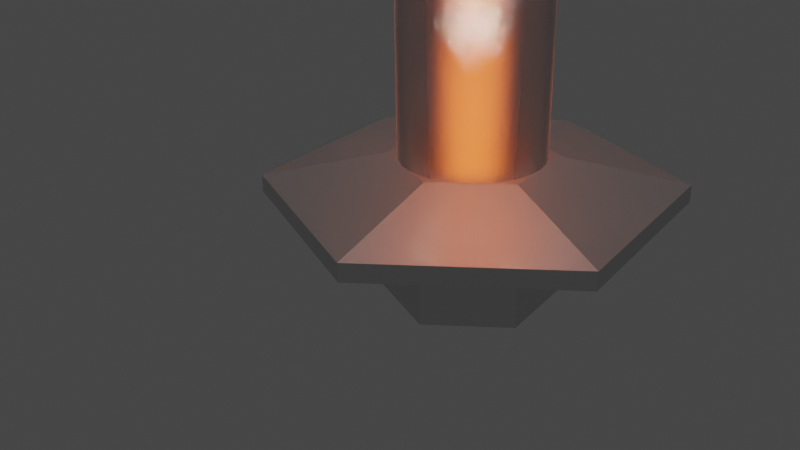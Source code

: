 # Source: console.blend  (saved by Blender 2.91.10; exported with 4.5.12 LTS)
import bpy
from mathutils import Matrix  # noqa: F401  (used for matrix-valued properties, if any)

bpy.ops.wm.read_factory_settings(use_empty=True)
scene = bpy.context.scene
scene.name = 'Scene'

# ---- collections
col_collection = bpy.data.collections.new('Collection'); scene.collection.children.link(col_collection)

# ---- materials (node trees are filled in below, after node groups)
mat_material_005 = bpy.data.materials.new('Material.005')
mat_material_005.use_transparent_shadow = False
mat_material_002 = bpy.data.materials.new('Material.002')
mat_material_002.use_transparent_shadow = False
mat_material_001 = bpy.data.materials.new('Material.001')
mat_material_001.surface_render_method = 'BLENDED'
mat_material_001.blend_method = 'BLEND'
mat_material_001.use_backface_culling = True
mat_material_001.refraction_depth = 31.2
mat_material_003 = bpy.data.materials.new('Material.003')
mat_material_003.use_transparent_shadow = False
mat_material_004 = bpy.data.materials.new('Material.004')
mat_material_004.use_transparent_shadow = False

# ---- material node trees
mat_material_005.use_nodes = True; mat_material_005.node_tree.nodes.clear()
_N = mat_material_005.node_tree.nodes; _L = mat_material_005.node_tree.links
n0 = _N.new('ShaderNodeBsdfPrincipled'); n0.name = 'Principled BSDF'; n0.location = (10, 300)
n0.distribution = 'GGX'
n0.subsurface_method = 'BURLEY'
n0.inputs[1].default_value = 1.0
n0.inputs[3].default_value = 1.45
n0.inputs[27].default_value = (0.0, 0.0, 0.0, 1.0)
n0.inputs[28].default_value = 1.0
n1 = _N.new('ShaderNodeOutputMaterial'); n1.name = 'Material Output'; n1.location = (300, 300)
_L.new(n0.outputs[0], n1.inputs[0])
n1.is_active_output = True
mat_material_002.use_nodes = True; mat_material_002.node_tree.nodes.clear()
_N = mat_material_002.node_tree.nodes; _L = mat_material_002.node_tree.links
n0 = _N.new('ShaderNodeOutputMaterial'); n0.name = 'Material Output'; n0.location = (300, 300)
n1 = _N.new('ShaderNodeEmission'); n1.name = 'Emission'; n1.location = (10, 300)
n1.inputs[0].default_value = (1.0, 0.1495, 0.03016, 1.0)
n1.inputs[1].default_value = 10.0
_L.new(n1.outputs[0], n0.inputs[0])
n0.is_active_output = True
mat_material_001.use_nodes = True; mat_material_001.node_tree.nodes.clear()
_N = mat_material_001.node_tree.nodes; _L = mat_material_001.node_tree.links
n0 = _N.new('ShaderNodeOutputMaterial'); n0.name = 'Material Output'; n0.location = (300, 300)
n0.target = 'CYCLES'
n1 = _N.new('ShaderNodeBsdfGlass'); n1.name = 'Glass BSDF'; n1.location = (10, 300)
n1.distribution = 'BECKMANN'
n1.inputs[1].default_value = 1.0
n1.inputs[2].default_value = 1.55
n2 = _N.new('ShaderNodeBsdfGlass'); n2.name = 'Glass BSDF.001'; n2.location = (100, 280)
n2.distribution = 'GGX'
n2.inputs[2].default_value = 23.45
n3 = _N.new('ShaderNodeOutputMaterial'); n3.name = 'Material Output.001'; n3.location = (0, 0)
n3.target = 'EEVEE'
n4 = _N.new('ShaderNodeMixShader'); n4.name = 'Mix Shader'; n4.location = (0, 0)
n4.label = 'Disable Shadow'
n4.hide = True
n5 = _N.new('ShaderNodeLightPath'); n5.name = 'Light Path'; n5.location = (0, 0)
n5.hide = True
n6 = _N.new('ShaderNodeBsdfTransparent'); n6.name = 'Transparent BSDF'; n6.location = (0, 0)
n6.hide = True
_L.new(n1.outputs[0], n0.inputs[0])
_L.new(n2.outputs[0], n0.inputs[1])
_L.new(n2.outputs[0], n3.inputs[1])
_L.new(n1.outputs[0], n4.inputs[1])
_L.new(n4.outputs[0], n3.inputs[0])
_L.new(n5.outputs[1], n4.inputs[0])
_L.new(n6.outputs[0], n4.inputs[2])
n0.is_active_output = True
mat_material_003.use_nodes = True; mat_material_003.node_tree.nodes.clear()
_N = mat_material_003.node_tree.nodes; _L = mat_material_003.node_tree.links
n0 = _N.new('ShaderNodeOutputMaterial'); n0.name = 'Material Output'; n0.location = (300, 300)
n1 = _N.new('ShaderNodeEmission'); n1.name = 'Emission'; n1.location = (10, 300)
n1.inputs[1].default_value = 1000.0
_L.new(n1.outputs[0], n0.inputs[0])
n0.is_active_output = True
mat_material_004.use_nodes = True; mat_material_004.node_tree.nodes.clear()
_N = mat_material_004.node_tree.nodes; _L = mat_material_004.node_tree.links
n0 = _N.new('ShaderNodeOutputMaterial'); n0.name = 'Material Output'; n0.location = (300, 300)
n1 = _N.new('ShaderNodeEmission'); n1.name = 'Emission'; n1.location = (10, 300)
n1.inputs[0].default_value = (1.0, 0.1495, 0.03016, 1.0)
n1.inputs[1].default_value = 10.0
_L.new(n1.outputs[0], n0.inputs[0])
n0.is_active_output = True

# ---- world
world_world = bpy.data.worlds.new('World'); scene.world = world_world
world_world.use_nodes = True; world_world.node_tree.nodes.clear()
_N = world_world.node_tree.nodes; _L = world_world.node_tree.links
n0 = _N.new('ShaderNodeOutputWorld'); n0.name = 'World Output'; n0.location = (300, 300)
n1 = _N.new('ShaderNodeBackground'); n1.name = 'Background'; n1.location = (10, 300)
n1.inputs[0].default_value = (0.05088, 0.05088, 0.05088, 1.0)
_L.new(n1.outputs[0], n0.inputs[0])
n0.is_active_output = True
world_world.color = (0.05088, 0.05088, 0.05088)
world_world.use_sun_shadow = False
world_world.sun_shadow_jitter_overblur = 0.0

# ---- cameras
cam_camera = bpy.data.cameras.new('Camera')
cam_camera.clip_end = 100.0
cam_camera.lens = 42.0
cam_camera.ortho_scale = 7.314

# ---- lights
light_sun = bpy.data.lights.new('Sun', 'SUN')
light_sun.transmission_factor = 0.0
light_sun.energy = 0.25
light_sun.shadow_soft_size = 7.213

# ---- meshes
me_circle = bpy.data.meshes.new('Circle')
me_circle.from_pydata([(0.0, 1.0, 0.0), (-0.866, 0.5, 0.0), (-0.866, -0.5, 0.0), (8.742e-08, -1.0, 0.0), (0.866, -0.5, 0.0), (0.866, 0.5, 0.0), (0.0, 1.0, 1.1), (-0.866, 0.5, 1.1), (-0.866, -0.5, 1.1), (8.742e-08, -1.0, 1.1), (0.866, -0.5, 1.1), (0.866, 0.5, 1.1), (-4.133e-08, 2.309, 1.1), (-1.992, 1.159, 1.1), (-1.992, -1.141, 1.1), (1.597e-07, -2.291, 1.1), (1.992, -1.141, 1.1), (1.992, 1.159, 1.1), (-4.133e-08, 2.309, 1.3), (-1.992, 1.159, 1.3), (-1.992, -1.141, 1.3), (1.597e-07, -2.291, 1.3), (1.992, -1.141, 1.3), (1.992, 1.159, 1.3), (-9.282e-08, 0.9289, 1.593), (-0.7967, 0.4689, 1.593), (-0.7967, -0.4511, 1.593), (-1.24e-08, -0.9111, 1.593), (0.7967, -0.4511, 1.593), (0.7967, 0.4689, 1.593), (-8.603e-08, 0.7152, 1.593), (-0.6117, 0.362, 1.593), (-0.6117, -0.3443, 1.593), (-2.428e-08, -0.6974, 1.593), (0.6117, -0.3443, 1.593), (0.6117, 0.362, 1.593)], [], [(4, 3, 9, 10), (2, 1, 7, 8), (5, 4, 10, 11), (3, 2, 8, 9), (1, 0, 6, 7), (0, 5, 11, 6), (11, 10, 16, 17), (9, 8, 14, 15), (7, 6, 12, 13), (6, 11, 17, 12), (10, 9, 15, 16), (8, 7, 13, 14), (17, 16, 22, 23), (15, 14, 20, 21), (13, 12, 18, 19), (12, 17, 23, 18), (16, 15, 21, 22), (14, 13, 19, 20), (18, 23, 29, 24), (22, 21, 27, 28), (20, 19, 25, 26), (23, 22, 28, 29), (21, 20, 26, 27), (19, 18, 24, 25), (29, 28, 34, 35), (27, 26, 32, 33), (25, 24, 30, 31), (24, 29, 35, 30), (28, 27, 33, 34), (26, 25, 31, 32)])
_uv = me_circle.uv_layers.new(name='UVMap')
_uv.uv.foreach_set('vector', [0.0, 0.0, 0.0, 0.0, 0.0, 0.0, 0.0, 0.0, 0.0, 0.0, 0.0, 0.0, 0.0, 0.0, 0.0, 0.0, 0.0, 0.0, 0.0, 0.0, 0.0, 0.0, 0.0, 0.0, 0.0, 0.0, 0.0, 0.0, 0.0, 0.0, 0.0, 0.0, 0.0, 0.0, 0.0, 0.0, 0.0, 0.0, 0.0, 0.0, 0.0, 0.0, 0.0, 0.0, 0.0, 0.0, 0.0, 0.0, 0.0, 0.0, 0.0, 0.0, 0.0, 0.0, 0.0, 0.0, 0.0, 0.0, 0.0, 0.0, 0.0, 0.0, 0.0, 0.0, 0.0, 0.0, 0.0, 0.0, 0.0, 0.0, 0.0, 0.0, 0.0, 0.0, 0.0, 0.0, 0.0, 0.0, 0.0, 0.0, 0.0, 0.0, 0.0, 0.0, 0.0, 0.0, 0.0, 0.0, 0.0, 0.0, 0.0, 0.0, 0.0, 0.0, 0.0, 0.0, 0.0, 0.0, 0.0, 0.0, 0.0, 0.0, 0.0, 0.0, 0.0, 0.0, 0.0, 0.0, 0.0, 0.0, 0.0, 0.0, 0.0, 0.0, 0.0, 0.0, 0.0, 0.0, 0.0, 0.0, 0.0, 0.0, 0.0, 0.0, 0.0, 0.0, 0.0, 0.0, 0.0, 0.0, 0.0, 0.0, 0.0, 0.0, 0.0, 0.0, 0.0, 0.0, 0.0, 0.0, 0.0, 0.0, 0.0, 0.0, 0.0, 0.0, 0.0, 0.0, 0.0, 0.0, 0.0, 0.0, 0.0, 0.0, 0.0, 0.0, 0.0, 0.0, 0.0, 0.0, 0.0, 0.0, 0.0, 0.0, 0.0, 0.0, 0.0, 0.0, 0.0, 0.0, 0.0, 0.0, 0.0, 0.0, 0.0, 0.0, 0.0, 0.0, 0.0, 0.0, 0.0, 0.0, 0.0, 0.0, 0.0, 0.0, 0.0, 0.0, 0.0, 0.0, 0.0, 0.0, 0.0, 0.0, 0.0, 0.0, 0.0, 0.0, 0.0, 0.0, 0.0, 0.0, 0.0, 0.0, 0.0, 0.0, 0.0, 0.0, 0.0, 0.0, 0.0, 0.0, 0.0, 0.0, 0.0, 0.0, 0.0, 0.0, 0.0, 0.0, 0.0, 0.0, 0.0, 0.0, 0.0, 0.0, 0.0, 0.0, 0.0, 0.0, 0.0, 0.0, 0.0, 0.0, 0.0, 0.0, 0.0, 0.0, 0.0, 0.0])
me_circle.materials.append(mat_material_005)
me_circle.use_remesh_fix_poles = True
me_circle.use_remesh_preserve_attributes = False
me_circle.use_mirror_vertex_groups = False
me_circle.update()
me_cylinder_001 = bpy.data.meshes.new('Cylinder.001')
me_cylinder_001.from_pydata([(0.0, 0.5, 2.64), (-1.151e-07, 0.1985, 14.35), (0.09755, 0.4904, 2.64), (0.03873, 0.1947, 14.35), (0.1913, 0.4619, 2.64), (0.07598, 0.1834, 14.35), (0.2778, 0.4157, 2.64), (0.1103, 0.1651, 14.35), (0.3536, 0.3536, 2.64), (0.1404, 0.1404, 14.35), (0.4157, 0.2778, 2.64), (0.1651, 0.1103, 14.35), (0.4619, 0.1913, 2.64), (0.1834, 0.07598, 14.35), (0.4904, 0.09755, 2.64), (0.1947, 0.03873, 14.35), (0.5, 3.775e-08, 2.64), (0.1985, -8.517e-09, 14.35), (0.4904, -0.09755, 2.64), (0.1947, -0.03873, 14.35), (0.4619, -0.1913, 2.64), (0.1834, -0.07598, 14.35), (0.4157, -0.2778, 2.64), (0.1651, -0.1103, 14.35), (0.3536, -0.3536, 2.64), (0.1404, -0.1404, 14.35), (0.2778, -0.4157, 2.64), (0.1103, -0.1651, 14.35), (0.1913, -0.4619, 2.64), (0.07598, -0.1834, 14.35), (0.09755, -0.4904, 2.64), (0.03873, -0.1947, 14.35), (-1.629e-07, -0.5, 2.64), (-7.039e-08, -0.1985, 14.35), (-0.09755, -0.4904, 2.64), (-0.03873, -0.1947, 14.35), (-0.1913, -0.4619, 2.64), (-0.07598, -0.1834, 14.35), (-0.2778, -0.4157, 2.64), (-0.1103, -0.1651, 14.35), (-0.3536, -0.3536, 2.64), (-0.1404, -0.1404, 14.35), (-0.4157, -0.2778, 2.64), (-0.1651, -0.1103, 14.35), (-0.4619, -0.1913, 2.64), (-0.1834, -0.07598, 14.35), (-0.4904, -0.09754, 2.64), (-0.1947, -0.03873, 14.35), (-0.5, 4.828e-07, 2.64), (-0.1985, 2.075e-07, 14.35), (-0.4904, 0.09755, 2.64), (-0.1947, 0.03874, 14.35), (-0.4619, 0.1913, 2.64), (-0.1834, 0.07598, 14.35), (-0.4157, 0.2778, 2.64), (-0.1651, 0.1103, 14.35), (-0.3536, 0.3536, 2.64), (-0.1404, 0.1404, 14.35), (-0.2778, 0.4157, 2.64), (-0.1103, 0.1651, 14.35), (-0.1913, 0.4619, 2.64), (-0.07598, 0.1834, 14.35), (-0.09754, 0.4904, 2.64), (-0.03873, 0.1947, 14.35), (0.09755, 0.4904, 13.3), (0.0, 0.5, 13.3), (0.1913, 0.4619, 13.3), (0.2778, 0.4157, 13.3), (0.3536, 0.3536, 13.3), (0.4157, 0.2778, 13.3), (0.4619, 0.1913, 13.3), (0.4904, 0.09755, 13.3), (0.5, 3.775e-08, 13.3), (0.4904, -0.09755, 13.3), (0.4619, -0.1913, 13.3), (0.4157, -0.2778, 13.3), (0.3536, -0.3536, 13.3), (0.2778, -0.4157, 13.3), (0.1913, -0.4619, 13.3), (0.09755, -0.4904, 13.3), (-1.629e-07, -0.5, 13.3), (-0.09755, -0.4904, 13.3), (-0.1913, -0.4619, 13.3), (-0.2778, -0.4157, 13.3), (-0.3536, -0.3536, 13.3), (-0.4157, -0.2778, 13.3), (-0.4619, -0.1913, 13.3), (-0.4904, -0.09754, 13.3), (-0.5, 4.828e-07, 13.3), (-0.4904, 0.09755, 13.3), (-0.4619, 0.1913, 13.3), (-0.4157, 0.2778, 13.3), (-0.3536, 0.3536, 13.3), (-0.2778, 0.4157, 13.3), (-0.1913, 0.4619, 13.3), (-0.09754, 0.4904, 13.3)], [], [(0, 65, 64, 2), (2, 64, 66, 4), (4, 66, 67, 6), (6, 67, 68, 8), (8, 68, 69, 10), (10, 69, 70, 12), (12, 70, 71, 14), (14, 71, 72, 16), (16, 72, 73, 18), (18, 73, 74, 20), (20, 74, 75, 22), (22, 75, 76, 24), (24, 76, 77, 26), (26, 77, 78, 28), (28, 78, 79, 30), (30, 79, 80, 32), (32, 80, 81, 34), (34, 81, 82, 36), (36, 82, 83, 38), (38, 83, 84, 40), (40, 84, 85, 42), (42, 85, 86, 44), (44, 86, 87, 46), (46, 87, 88, 48), (48, 88, 89, 50), (50, 89, 90, 52), (52, 90, 91, 54), (54, 91, 92, 56), (56, 92, 93, 58), (58, 93, 94, 60), (3, 1, 63, 61, 59, 57, 55, 53, 51, 49, 47, 45, 43, 41, 39, 37, 35, 33, 31, 29, 27, 25, 23, 21, 19, 17, 15, 13, 11, 9, 7, 5), (60, 94, 95, 62), (62, 95, 65, 0), (0, 2, 4, 6, 8, 10, 12, 14, 16, 18, 20, 22, 24, 26, 28, 30, 32, 34, 36, 38, 40, 42, 44, 46, 48, 50, 52, 54, 56, 58, 60, 62), (1, 3, 64, 65), (3, 5, 66, 64), (5, 7, 67, 66), (7, 9, 68, 67), (9, 11, 69, 68), (11, 13, 70, 69), (13, 15, 71, 70), (15, 17, 72, 71), (17, 19, 73, 72), (19, 21, 74, 73), (21, 23, 75, 74), (23, 25, 76, 75), (25, 27, 77, 76), (27, 29, 78, 77), (29, 31, 79, 78), (31, 33, 80, 79), (33, 35, 81, 80), (35, 37, 82, 81), (37, 39, 83, 82), (39, 41, 84, 83), (41, 43, 85, 84), (43, 45, 86, 85), (45, 47, 87, 86), (47, 49, 88, 87), (49, 51, 89, 88), (51, 53, 90, 89), (53, 55, 91, 90), (55, 57, 92, 91), (57, 59, 93, 92), (59, 61, 94, 93), (61, 63, 95, 94), (63, 1, 65, 95)])
_uv = me_cylinder_001.uv_layers.new(name='UVMap')
_uv.uv.foreach_set('vector', [1.0, 0.5, 1.0, 1.0, 0.9688, 1.0, 0.9688, 0.5, 0.9688, 0.5, 0.9688, 1.0, 0.9375, 1.0, 0.9375, 0.5, 0.9375, 0.5, 0.9375, 1.0, 0.9062, 1.0, 0.9062, 0.5, 0.9062, 0.5, 0.9062, 1.0, 0.875, 1.0, 0.875, 0.5, 0.875, 0.5, 0.875, 1.0, 0.8438, 1.0, 0.8438, 0.5, 0.8438, 0.5, 0.8438, 1.0, 0.8125, 1.0, 0.8125, 0.5, 0.8125, 0.5, 0.8125, 1.0, 0.7812, 1.0, 0.7812, 0.5, 0.7812, 0.5, 0.7812, 1.0, 0.75, 1.0, 0.75, 0.5, 0.75, 0.5, 0.75, 1.0, 0.7188, 1.0, 0.7188, 0.5, 0.7188, 0.5, 0.7188, 1.0, 0.6875, 1.0, 0.6875, 0.5, 0.6875, 0.5, 0.6875, 1.0, 0.6562, 1.0, 0.6562, 0.5, 0.6562, 0.5, 0.6562, 1.0, 0.625, 1.0, 0.625, 0.5, 0.625, 0.5, 0.625, 1.0, 0.5938, 1.0, 0.5938, 0.5, 0.5938, 0.5, 0.5938, 1.0, 0.5625, 1.0, 0.5625, 0.5, 0.5625, 0.5, 0.5625, 1.0, 0.5312, 1.0, 0.5312, 0.5, 0.5312, 0.5, 0.5312, 1.0, 0.5, 1.0, 0.5, 0.5, 0.5, 0.5, 0.5, 1.0, 0.4688, 1.0, 0.4688, 0.5, 0.4688, 0.5, 0.4688, 1.0, 0.4375, 1.0, 0.4375, 0.5, 0.4375, 0.5, 0.4375, 1.0, 0.4062, 1.0, 0.4062, 0.5, 0.4062, 0.5, 0.4062, 1.0, 0.375, 1.0, 0.375, 0.5, 0.375, 0.5, 0.375, 1.0, 0.3438, 1.0, 0.3438, 0.5, 0.3438, 0.5, 0.3438, 1.0, 0.3125, 1.0, 0.3125, 0.5, 0.3125, 0.5, 0.3125, 1.0, 0.2812, 1.0, 0.2812, 0.5, 0.2812, 0.5, 0.2812, 1.0, 0.25, 1.0, 0.25, 0.5, 0.25, 0.5, 0.25, 1.0, 0.2188, 1.0, 0.2188, 0.5, 0.2188, 0.5, 0.2188, 1.0, 0.1875, 1.0, 0.1875, 0.5, 0.1875, 0.5, 0.1875, 1.0, 0.1562, 1.0, 0.1562, 0.5, 0.1562, 0.5, 0.1562, 1.0, 0.125, 1.0, 0.125, 0.5, 0.125, 0.5, 0.125, 1.0, 0.09375, 1.0, 0.09375, 0.5, 0.09375, 0.5, 0.09375, 1.0, 0.0625, 1.0, 0.0625, 0.5, 0.2686, 0.3435, 0.25, 0.3453, 0.2314, 0.3435, 0.2135, 0.338, 0.1971, 0.3292, 0.1826, 0.3174, 0.1708, 0.3029, 0.162, 0.2865, 0.1565, 0.2686, 0.1547, 0.25, 0.1565, 0.2314, 0.162, 0.2135, 0.1708, 0.1971, 0.1826, 0.1826, 0.1971, 0.1708, 0.2135, 0.162, 0.2314, 0.1565, 0.25, 0.1547, 0.2686, 0.1565, 0.2865, 0.162, 0.3029, 0.1708, 0.3174, 0.1826, 0.3292, 0.1971, 0.338, 0.2135, 0.3435, 0.2314, 0.3453, 0.25, 0.3435, 0.2686, 0.338, 0.2865, 0.3292, 0.3029, 0.3174, 0.3174, 0.3029, 0.3292, 0.2865, 0.338, 0.0625, 0.5, 0.0625, 1.0, 0.03125, 1.0, 0.03125, 0.5, 0.03125, 0.5, 0.03125, 1.0, 0.0, 1.0, 0.0, 0.5, 0.75, 0.49, 0.7968, 0.4854, 0.8418, 0.4717, 0.8833, 0.4496, 0.9197, 0.4197, 0.9496, 0.3833, 0.9717, 0.3418, 0.9854, 0.2968, 0.99, 0.25, 0.9854, 0.2032, 0.9717, 0.1582, 0.9496, 0.1167, 0.9197, 0.08029, 0.8833, 0.05045, 0.8418, 0.02827, 0.7968, 0.01461, 0.75, 0.01, 0.7032, 0.01461, 0.6582, 0.02827, 0.6167, 0.05045, 0.5803, 0.08029, 0.5504, 0.1167, 0.5283, 0.1582, 0.5146, 0.2032, 0.51, 0.25, 0.5146, 0.2968, 0.5283, 0.3418, 0.5504, 0.3833, 0.5803, 0.4197, 0.6167, 0.4496, 0.6582, 0.4717, 0.7032, 0.4854, 0.25, 0.3453, 0.2686, 0.3435, 0.2968, 0.4854, 0.25, 0.49, 0.2686, 0.3435, 0.2865, 0.338, 0.3418, 0.4717, 0.2968, 0.4854, 0.2865, 0.338, 0.3029, 0.3292, 0.3833, 0.4496, 0.3418, 0.4717, 0.3029, 0.3292, 0.3174, 0.3174, 0.4197, 0.4197, 0.3833, 0.4496, 0.3174, 0.3174, 0.3292, 0.3029, 0.4496, 0.3833, 0.4197, 0.4197, 0.3292, 0.3029, 0.338, 0.2865, 0.4717, 0.3418, 0.4496, 0.3833, 0.338, 0.2865, 0.3435, 0.2686, 0.4854, 0.2968, 0.4717, 0.3418, 0.3435, 0.2686, 0.3453, 0.25, 0.49, 0.25, 0.4854, 0.2968, 0.3453, 0.25, 0.3435, 0.2314, 0.4854, 0.2032, 0.49, 0.25, 0.3435, 0.2314, 0.338, 0.2135, 0.4717, 0.1582, 0.4854, 0.2032, 0.338, 0.2135, 0.3292, 0.1971, 0.4496, 0.1167, 0.4717, 0.1582, 0.3292, 0.1971, 0.3174, 0.1826, 0.4197, 0.08029, 0.4496, 0.1167, 0.3174, 0.1826, 0.3029, 0.1708, 0.3833, 0.05045, 0.4197, 0.08029, 0.3029, 0.1708, 0.2865, 0.162, 0.3418, 0.02827, 0.3833, 0.05045, 0.2865, 0.162, 0.2686, 0.1565, 0.2968, 0.01461, 0.3418, 0.02827, 0.2686, 0.1565, 0.25, 0.1547, 0.25, 0.01, 0.2968, 0.01461, 0.25, 0.1547, 0.2314, 0.1565, 0.2032, 0.01461, 0.25, 0.01, 0.2314, 0.1565, 0.2135, 0.162, 0.1582, 0.02827, 0.2032, 0.01461, 0.2135, 0.162, 0.1971, 0.1708, 0.1167, 0.05045, 0.1582, 0.02827, 0.1971, 0.1708, 0.1826, 0.1826, 0.08029, 0.08029, 0.1167, 0.05045, 0.1826, 0.1826, 0.1708, 0.1971, 0.05045, 0.1167, 0.08029, 0.08029, 0.1708, 0.1971, 0.162, 0.2135, 0.02827, 0.1582, 0.05045, 0.1167, 0.162, 0.2135, 0.1565, 0.2314, 0.01461, 0.2032, 0.02827, 0.1582, 0.1565, 0.2314, 0.1547, 0.25, 0.01, 0.25, 0.01461, 0.2032, 0.1547, 0.25, 0.1565, 0.2686, 0.01461, 0.2968, 0.01, 0.25, 0.1565, 0.2686, 0.162, 0.2865, 0.02827, 0.3418, 0.01461, 0.2968, 0.162, 0.2865, 0.1708, 0.3029, 0.05045, 0.3833, 0.02827, 0.3418, 0.1708, 0.3029, 0.1826, 0.3174, 0.08029, 0.4197, 0.05045, 0.3833, 0.1826, 0.3174, 0.1971, 0.3292, 0.1167, 0.4496, 0.08029, 0.4197, 0.1971, 0.3292, 0.2135, 0.338, 0.1582, 0.4717, 0.1167, 0.4496, 0.2135, 0.338, 0.2314, 0.3435, 0.2032, 0.4854, 0.1582, 0.4717, 0.2314, 0.3435, 0.25, 0.3453, 0.25, 0.49, 0.2032, 0.4854])
me_cylinder_001.materials.append(mat_material_002)
me_cylinder_001.use_remesh_fix_poles = True
me_cylinder_001.use_remesh_preserve_attributes = False
me_cylinder_001.use_mirror_vertex_groups = False
me_cylinder_001.update()
me_circle_001 = bpy.data.meshes.new('Circle.001')
me_circle_001.from_pydata([(0.0, 4.0, 0.0), (-0.7804, 3.923, 0.0), (-1.531, 3.696, 0.0), (-2.222, 3.326, 0.0), (-2.828, 2.828, 0.0), (-3.326, 2.222, 0.0), (-3.696, 1.531, 0.0), (-3.923, 0.7804, 0.0), (-4.0, 3.02e-07, 0.0), (-3.923, -0.7804, 0.0), (-3.696, -1.531, 0.0), (-3.326, -2.222, 0.0), (-2.828, -2.828, 0.0), (-2.222, -3.326, 0.0), (-1.531, -3.696, 0.0), (-0.7804, -3.923, 0.0), (1.303e-06, -4.0, 0.0), (0.7804, -3.923, 0.0), (1.531, -3.696, 0.0), (2.222, -3.326, 0.0), (2.828, -2.828, 0.0), (3.326, -2.222, 0.0), (3.696, -1.531, 0.0), (3.923, -0.7804, 0.0), (4.0, 3.862e-06, 0.0), (3.923, 0.7804, 0.0), (3.696, 1.531, 0.0), (3.326, 2.222, 0.0), (2.828, 2.828, 0.0), (2.222, 3.326, 0.0), (1.531, 3.696, 0.0), (0.7804, 3.923, 0.0), (0.0, 4.0, 26.0), (-0.7804, 3.923, 26.0), (-1.531, 3.696, 26.0), (-2.222, 3.326, 26.0), (-2.828, 2.828, 26.0), (-3.326, 2.222, 26.0), (-3.696, 1.531, 26.0), (-3.923, 0.7804, 26.0), (-4.0, 3.02e-07, 26.0), (-3.923, -0.7804, 26.0), (-3.696, -1.531, 26.0), (-3.326, -2.222, 26.0), (-2.828, -2.828, 26.0), (-2.222, -3.326, 26.0), (-1.531, -3.696, 26.0), (-0.7804, -3.923, 26.0), (1.303e-06, -4.0, 26.0), (0.7804, -3.923, 26.0), (1.531, -3.696, 26.0), (2.222, -3.326, 26.0), (2.828, -2.828, 26.0), (3.326, -2.222, 26.0), (3.696, -1.531, 26.0), (3.923, -0.7804, 26.0), (4.0, 3.862e-06, 26.0), (3.923, 0.7804, 26.0), (3.696, 1.531, 26.0), (3.326, 2.222, 26.0), (2.828, 2.828, 26.0), (2.222, 3.326, 26.0), (1.531, 3.696, 26.0), (0.7804, 3.923, 26.0)], [], [(2, 1, 33, 34), (29, 28, 60, 61), (16, 15, 47, 48), (3, 2, 34, 35), (30, 29, 61, 62), (17, 16, 48, 49), (4, 3, 35, 36), (31, 30, 62, 63), (18, 17, 49, 50), (5, 4, 36, 37), (0, 31, 63, 32), (19, 18, 50, 51), (6, 5, 37, 38), (20, 19, 51, 52), (7, 6, 38, 39), (21, 20, 52, 53), (8, 7, 39, 40), (22, 21, 53, 54), (9, 8, 40, 41), (23, 22, 54, 55), (10, 9, 41, 42), (24, 23, 55, 56), (11, 10, 42, 43), (25, 24, 56, 57), (12, 11, 43, 44), (26, 25, 57, 58), (13, 12, 44, 45), (27, 26, 58, 59), (14, 13, 45, 46), (1, 0, 32, 33), (28, 27, 59, 60), (15, 14, 46, 47)])
me_circle_001.polygons.foreach_set('use_smooth', [True] * 32)
_uv = me_circle_001.uv_layers.new(name='UVMap')
_uv.uv.foreach_set('vector', [0.0, 0.0, 0.0, 0.0, 0.0, 0.0, 0.0, 0.0, 0.0, 0.0, 0.0, 0.0, 0.0, 0.0, 0.0, 0.0, 0.0, 0.0, 0.0, 0.0, 0.0, 0.0, 0.0, 0.0, 0.0, 0.0, 0.0, 0.0, 0.0, 0.0, 0.0, 0.0, 0.0, 0.0, 0.0, 0.0, 0.0, 0.0, 0.0, 0.0, 0.0, 0.0, 0.0, 0.0, 0.0, 0.0, 0.0, 0.0, 0.0, 0.0, 0.0, 0.0, 0.0, 0.0, 0.0, 0.0, 0.0, 0.0, 0.0, 0.0, 0.0, 0.0, 0.0, 0.0, 0.0, 0.0, 0.0, 0.0, 0.0, 0.0, 0.0, 0.0, 0.0, 0.0, 0.0, 0.0, 0.0, 0.0, 0.0, 0.0, 0.0, 0.0, 0.0, 0.0, 0.0, 0.0, 0.0, 0.0, 0.0, 0.0, 0.0, 0.0, 0.0, 0.0, 0.0, 0.0, 0.0, 0.0, 0.0, 0.0, 0.0, 0.0, 0.0, 0.0, 0.0, 0.0, 0.0, 0.0, 0.0, 0.0, 0.0, 0.0, 0.0, 0.0, 0.0, 0.0, 0.0, 0.0, 0.0, 0.0, 0.0, 0.0, 0.0, 0.0, 0.0, 0.0, 0.0, 0.0, 0.0, 0.0, 0.0, 0.0, 0.0, 0.0, 0.0, 0.0, 0.0, 0.0, 0.0, 0.0, 0.0, 0.0, 0.0, 0.0, 0.0, 0.0, 0.0, 0.0, 0.0, 0.0, 0.0, 0.0, 0.0, 0.0, 0.0, 0.0, 0.0, 0.0, 0.0, 0.0, 0.0, 0.0, 0.0, 0.0, 0.0, 0.0, 0.0, 0.0, 0.0, 0.0, 0.0, 0.0, 0.0, 0.0, 0.0, 0.0, 0.0, 0.0, 0.0, 0.0, 0.0, 0.0, 0.0, 0.0, 0.0, 0.0, 0.0, 0.0, 0.0, 0.0, 0.0, 0.0, 0.0, 0.0, 0.0, 0.0, 0.0, 0.0, 0.0, 0.0, 0.0, 0.0, 0.0, 0.0, 0.0, 0.0, 0.0, 0.0, 0.0, 0.0, 0.0, 0.0, 0.0, 0.0, 0.0, 0.0, 0.0, 0.0, 0.0, 0.0, 0.0, 0.0, 0.0, 0.0, 0.0, 0.0, 0.0, 0.0, 0.0, 0.0, 0.0, 0.0, 0.0, 0.0, 0.0, 0.0, 0.0, 0.0, 0.0, 0.0, 0.0, 0.0, 0.0, 0.0, 0.0, 0.0, 0.0, 0.0, 0.0, 0.0, 0.0, 0.0, 0.0, 0.0, 0.0, 0.0])
me_circle_001.materials.append(mat_material_001)
me_circle_001.use_remesh_fix_poles = True
me_circle_001.use_remesh_preserve_attributes = False
me_circle_001.use_mirror_vertex_groups = False
me_circle_001.update()
me_cube_001 = bpy.data.meshes.new('Cube.001')
me_cube_001.from_pydata([(-0.0005, -0.0005, -0.0005), (-0.0005, -0.0005, 0.0005), (-0.0005, 0.0005, -0.0005), (-0.0005, 0.0005, 0.0005), (0.0005, -0.0005, -0.0005), (0.0005, -0.0005, 0.0005), (0.0005, 0.0005, -0.0005), (0.0005, 0.0005, 0.0005)], [], [(0, 1, 3, 2), (2, 3, 7, 6), (6, 7, 5, 4), (4, 5, 1, 0), (2, 6, 4, 0), (7, 3, 1, 5)])
_uv = me_cube_001.uv_layers.new(name='UVMap')
_uv.uv.foreach_set('vector', [0.375, 0.0, 0.625, 0.0, 0.625, 0.25, 0.375, 0.25, 0.375, 0.25, 0.625, 0.25, 0.625, 0.5, 0.375, 0.5, 0.375, 0.5, 0.625, 0.5, 0.625, 0.75, 0.375, 0.75, 0.375, 0.75, 0.625, 0.75, 0.625, 1.0, 0.375, 1.0, 0.125, 0.5, 0.375, 0.5, 0.375, 0.75, 0.125, 0.75, 0.625, 0.5, 0.875, 0.5, 0.875, 0.75, 0.625, 0.75])
me_cube_001.materials.append(mat_material_003)
me_cube_001.use_remesh_fix_poles = True
me_cube_001.use_remesh_preserve_attributes = False
me_cube_001.use_mirror_vertex_groups = False
me_cube_001.update()
me_cylinder_002 = bpy.data.meshes.new('Cylinder.002')
me_cylinder_002.from_pydata([(0.0, 0.5, -13.3), (-1.151e-07, 0.1985, 14.35), (0.09755, 0.4904, -13.3), (0.03873, 0.1947, 14.35), (0.1913, 0.4619, -13.3), (0.07598, 0.1834, 14.35), (0.2778, 0.4157, -13.3), (0.1103, 0.1651, 14.35), (0.3536, 0.3536, -13.3), (0.1404, 0.1404, 14.35), (0.4157, 0.2778, -13.3), (0.1651, 0.1103, 14.35), (0.4619, 0.1913, -13.3), (0.1834, 0.07598, 14.35), (0.4904, 0.09755, -13.3), (0.1947, 0.03873, 14.35), (0.5, 3.775e-08, -13.3), (0.1985, -8.517e-09, 14.35), (0.4904, -0.09755, -13.3), (0.1947, -0.03873, 14.35), (0.4619, -0.1913, -13.3), (0.1834, -0.07598, 14.35), (0.4157, -0.2778, -13.3), (0.1651, -0.1103, 14.35), (0.3536, -0.3536, -13.3), (0.1404, -0.1404, 14.35), (0.2778, -0.4157, -13.3), (0.1103, -0.1651, 14.35), (0.1913, -0.4619, -13.3), (0.07598, -0.1834, 14.35), (0.09755, -0.4904, -13.3), (0.03873, -0.1947, 14.35), (-1.629e-07, -0.5, -13.3), (-7.039e-08, -0.1985, 14.35), (-0.09755, -0.4904, -13.3), (-0.03873, -0.1947, 14.35), (-0.1913, -0.4619, -13.3), (-0.07598, -0.1834, 14.35), (-0.2778, -0.4157, -13.3), (-0.1103, -0.1651, 14.35), (-0.3536, -0.3536, -13.3), (-0.1404, -0.1404, 14.35), (-0.4157, -0.2778, -13.3), (-0.1651, -0.1103, 14.35), (-0.4619, -0.1913, -13.3), (-0.1834, -0.07598, 14.35), (-0.4904, -0.09754, -13.3), (-0.1947, -0.03873, 14.35), (-0.5, 4.828e-07, -13.3), (-0.1985, 2.075e-07, 14.35), (-0.4904, 0.09755, -13.3), (-0.1947, 0.03874, 14.35), (-0.4619, 0.1913, -13.3), (-0.1834, 0.07598, 14.35), (-0.4157, 0.2778, -13.3), (-0.1651, 0.1103, 14.35), (-0.3536, 0.3536, -13.3), (-0.1404, 0.1404, 14.35), (-0.2778, 0.4157, -13.3), (-0.1103, 0.1651, 14.35), (-0.1913, 0.4619, -13.3), (-0.07598, 0.1834, 14.35), (-0.09754, 0.4904, -13.3), (-0.03873, 0.1947, 14.35), (0.09755, 0.4904, 13.3), (0.0, 0.5, 13.3), (0.1913, 0.4619, 13.3), (0.2778, 0.4157, 13.3), (0.3536, 0.3536, 13.3), (0.4157, 0.2778, 13.3), (0.4619, 0.1913, 13.3), (0.4904, 0.09755, 13.3), (0.5, 3.775e-08, 13.3), (0.4904, -0.09755, 13.3), (0.4619, -0.1913, 13.3), (0.4157, -0.2778, 13.3), (0.3536, -0.3536, 13.3), (0.2778, -0.4157, 13.3), (0.1913, -0.4619, 13.3), (0.09755, -0.4904, 13.3), (-1.629e-07, -0.5, 13.3), (-0.09755, -0.4904, 13.3), (-0.1913, -0.4619, 13.3), (-0.2778, -0.4157, 13.3), (-0.3536, -0.3536, 13.3), (-0.4157, -0.2778, 13.3), (-0.4619, -0.1913, 13.3), (-0.4904, -0.09754, 13.3), (-0.5, 4.828e-07, 13.3), (-0.4904, 0.09755, 13.3), (-0.4619, 0.1913, 13.3), (-0.4157, 0.2778, 13.3), (-0.3536, 0.3536, 13.3), (-0.2778, 0.4157, 13.3), (-0.1913, 0.4619, 13.3), (-0.09754, 0.4904, 13.3)], [], [(0, 65, 64, 2), (2, 64, 66, 4), (4, 66, 67, 6), (6, 67, 68, 8), (8, 68, 69, 10), (10, 69, 70, 12), (12, 70, 71, 14), (14, 71, 72, 16), (16, 72, 73, 18), (18, 73, 74, 20), (20, 74, 75, 22), (22, 75, 76, 24), (24, 76, 77, 26), (26, 77, 78, 28), (28, 78, 79, 30), (30, 79, 80, 32), (32, 80, 81, 34), (34, 81, 82, 36), (36, 82, 83, 38), (38, 83, 84, 40), (40, 84, 85, 42), (42, 85, 86, 44), (44, 86, 87, 46), (46, 87, 88, 48), (48, 88, 89, 50), (50, 89, 90, 52), (52, 90, 91, 54), (54, 91, 92, 56), (56, 92, 93, 58), (58, 93, 94, 60), (3, 1, 63, 61, 59, 57, 55, 53, 51, 49, 47, 45, 43, 41, 39, 37, 35, 33, 31, 29, 27, 25, 23, 21, 19, 17, 15, 13, 11, 9, 7, 5), (60, 94, 95, 62), (62, 95, 65, 0), (0, 2, 4, 6, 8, 10, 12, 14, 16, 18, 20, 22, 24, 26, 28, 30, 32, 34, 36, 38, 40, 42, 44, 46, 48, 50, 52, 54, 56, 58, 60, 62), (1, 3, 64, 65), (3, 5, 66, 64), (5, 7, 67, 66), (7, 9, 68, 67), (9, 11, 69, 68), (11, 13, 70, 69), (13, 15, 71, 70), (15, 17, 72, 71), (17, 19, 73, 72), (19, 21, 74, 73), (21, 23, 75, 74), (23, 25, 76, 75), (25, 27, 77, 76), (27, 29, 78, 77), (29, 31, 79, 78), (31, 33, 80, 79), (33, 35, 81, 80), (35, 37, 82, 81), (37, 39, 83, 82), (39, 41, 84, 83), (41, 43, 85, 84), (43, 45, 86, 85), (45, 47, 87, 86), (47, 49, 88, 87), (49, 51, 89, 88), (51, 53, 90, 89), (53, 55, 91, 90), (55, 57, 92, 91), (57, 59, 93, 92), (59, 61, 94, 93), (61, 63, 95, 94), (63, 1, 65, 95)])
_uv = me_cylinder_002.uv_layers.new(name='UVMap')
_uv.uv.foreach_set('vector', [1.0, 0.5, 1.0, 1.0, 0.9688, 1.0, 0.9688, 0.5, 0.9688, 0.5, 0.9688, 1.0, 0.9375, 1.0, 0.9375, 0.5, 0.9375, 0.5, 0.9375, 1.0, 0.9062, 1.0, 0.9062, 0.5, 0.9062, 0.5, 0.9062, 1.0, 0.875, 1.0, 0.875, 0.5, 0.875, 0.5, 0.875, 1.0, 0.8438, 1.0, 0.8438, 0.5, 0.8438, 0.5, 0.8438, 1.0, 0.8125, 1.0, 0.8125, 0.5, 0.8125, 0.5, 0.8125, 1.0, 0.7812, 1.0, 0.7812, 0.5, 0.7812, 0.5, 0.7812, 1.0, 0.75, 1.0, 0.75, 0.5, 0.75, 0.5, 0.75, 1.0, 0.7188, 1.0, 0.7188, 0.5, 0.7188, 0.5, 0.7188, 1.0, 0.6875, 1.0, 0.6875, 0.5, 0.6875, 0.5, 0.6875, 1.0, 0.6562, 1.0, 0.6562, 0.5, 0.6562, 0.5, 0.6562, 1.0, 0.625, 1.0, 0.625, 0.5, 0.625, 0.5, 0.625, 1.0, 0.5938, 1.0, 0.5938, 0.5, 0.5938, 0.5, 0.5938, 1.0, 0.5625, 1.0, 0.5625, 0.5, 0.5625, 0.5, 0.5625, 1.0, 0.5312, 1.0, 0.5312, 0.5, 0.5312, 0.5, 0.5312, 1.0, 0.5, 1.0, 0.5, 0.5, 0.5, 0.5, 0.5, 1.0, 0.4688, 1.0, 0.4688, 0.5, 0.4688, 0.5, 0.4688, 1.0, 0.4375, 1.0, 0.4375, 0.5, 0.4375, 0.5, 0.4375, 1.0, 0.4062, 1.0, 0.4062, 0.5, 0.4062, 0.5, 0.4062, 1.0, 0.375, 1.0, 0.375, 0.5, 0.375, 0.5, 0.375, 1.0, 0.3438, 1.0, 0.3438, 0.5, 0.3438, 0.5, 0.3438, 1.0, 0.3125, 1.0, 0.3125, 0.5, 0.3125, 0.5, 0.3125, 1.0, 0.2812, 1.0, 0.2812, 0.5, 0.2812, 0.5, 0.2812, 1.0, 0.25, 1.0, 0.25, 0.5, 0.25, 0.5, 0.25, 1.0, 0.2188, 1.0, 0.2188, 0.5, 0.2188, 0.5, 0.2188, 1.0, 0.1875, 1.0, 0.1875, 0.5, 0.1875, 0.5, 0.1875, 1.0, 0.1562, 1.0, 0.1562, 0.5, 0.1562, 0.5, 0.1562, 1.0, 0.125, 1.0, 0.125, 0.5, 0.125, 0.5, 0.125, 1.0, 0.09375, 1.0, 0.09375, 0.5, 0.09375, 0.5, 0.09375, 1.0, 0.0625, 1.0, 0.0625, 0.5, 0.2686, 0.3435, 0.25, 0.3453, 0.2314, 0.3435, 0.2135, 0.338, 0.1971, 0.3292, 0.1826, 0.3174, 0.1708, 0.3029, 0.162, 0.2865, 0.1565, 0.2686, 0.1547, 0.25, 0.1565, 0.2314, 0.162, 0.2135, 0.1708, 0.1971, 0.1826, 0.1826, 0.1971, 0.1708, 0.2135, 0.162, 0.2314, 0.1565, 0.25, 0.1547, 0.2686, 0.1565, 0.2865, 0.162, 0.3029, 0.1708, 0.3174, 0.1826, 0.3292, 0.1971, 0.338, 0.2135, 0.3435, 0.2314, 0.3453, 0.25, 0.3435, 0.2686, 0.338, 0.2865, 0.3292, 0.3029, 0.3174, 0.3174, 0.3029, 0.3292, 0.2865, 0.338, 0.0625, 0.5, 0.0625, 1.0, 0.03125, 1.0, 0.03125, 0.5, 0.03125, 0.5, 0.03125, 1.0, 0.0, 1.0, 0.0, 0.5, 0.75, 0.49, 0.7968, 0.4854, 0.8418, 0.4717, 0.8833, 0.4496, 0.9197, 0.4197, 0.9496, 0.3833, 0.9717, 0.3418, 0.9854, 0.2968, 0.99, 0.25, 0.9854, 0.2032, 0.9717, 0.1582, 0.9496, 0.1167, 0.9197, 0.08029, 0.8833, 0.05045, 0.8418, 0.02827, 0.7968, 0.01461, 0.75, 0.01, 0.7032, 0.01461, 0.6582, 0.02827, 0.6167, 0.05045, 0.5803, 0.08029, 0.5504, 0.1167, 0.5283, 0.1582, 0.5146, 0.2032, 0.51, 0.25, 0.5146, 0.2968, 0.5283, 0.3418, 0.5504, 0.3833, 0.5803, 0.4197, 0.6167, 0.4496, 0.6582, 0.4717, 0.7032, 0.4854, 0.25, 0.3453, 0.2686, 0.3435, 0.2968, 0.4854, 0.25, 0.49, 0.2686, 0.3435, 0.2865, 0.338, 0.3418, 0.4717, 0.2968, 0.4854, 0.2865, 0.338, 0.3029, 0.3292, 0.3833, 0.4496, 0.3418, 0.4717, 0.3029, 0.3292, 0.3174, 0.3174, 0.4197, 0.4197, 0.3833, 0.4496, 0.3174, 0.3174, 0.3292, 0.3029, 0.4496, 0.3833, 0.4197, 0.4197, 0.3292, 0.3029, 0.338, 0.2865, 0.4717, 0.3418, 0.4496, 0.3833, 0.338, 0.2865, 0.3435, 0.2686, 0.4854, 0.2968, 0.4717, 0.3418, 0.3435, 0.2686, 0.3453, 0.25, 0.49, 0.25, 0.4854, 0.2968, 0.3453, 0.25, 0.3435, 0.2314, 0.4854, 0.2032, 0.49, 0.25, 0.3435, 0.2314, 0.338, 0.2135, 0.4717, 0.1582, 0.4854, 0.2032, 0.338, 0.2135, 0.3292, 0.1971, 0.4496, 0.1167, 0.4717, 0.1582, 0.3292, 0.1971, 0.3174, 0.1826, 0.4197, 0.08029, 0.4496, 0.1167, 0.3174, 0.1826, 0.3029, 0.1708, 0.3833, 0.05045, 0.4197, 0.08029, 0.3029, 0.1708, 0.2865, 0.162, 0.3418, 0.02827, 0.3833, 0.05045, 0.2865, 0.162, 0.2686, 0.1565, 0.2968, 0.01461, 0.3418, 0.02827, 0.2686, 0.1565, 0.25, 0.1547, 0.25, 0.01, 0.2968, 0.01461, 0.25, 0.1547, 0.2314, 0.1565, 0.2032, 0.01461, 0.25, 0.01, 0.2314, 0.1565, 0.2135, 0.162, 0.1582, 0.02827, 0.2032, 0.01461, 0.2135, 0.162, 0.1971, 0.1708, 0.1167, 0.05045, 0.1582, 0.02827, 0.1971, 0.1708, 0.1826, 0.1826, 0.08029, 0.08029, 0.1167, 0.05045, 0.1826, 0.1826, 0.1708, 0.1971, 0.05045, 0.1167, 0.08029, 0.08029, 0.1708, 0.1971, 0.162, 0.2135, 0.02827, 0.1582, 0.05045, 0.1167, 0.162, 0.2135, 0.1565, 0.2314, 0.01461, 0.2032, 0.02827, 0.1582, 0.1565, 0.2314, 0.1547, 0.25, 0.01, 0.25, 0.01461, 0.2032, 0.1547, 0.25, 0.1565, 0.2686, 0.01461, 0.2968, 0.01, 0.25, 0.1565, 0.2686, 0.162, 0.2865, 0.02827, 0.3418, 0.01461, 0.2968, 0.162, 0.2865, 0.1708, 0.3029, 0.05045, 0.3833, 0.02827, 0.3418, 0.1708, 0.3029, 0.1826, 0.3174, 0.08029, 0.4197, 0.05045, 0.3833, 0.1826, 0.3174, 0.1971, 0.3292, 0.1167, 0.4496, 0.08029, 0.4197, 0.1971, 0.3292, 0.2135, 0.338, 0.1582, 0.4717, 0.1167, 0.4496, 0.2135, 0.338, 0.2314, 0.3435, 0.2032, 0.4854, 0.1582, 0.4717, 0.2314, 0.3435, 0.25, 0.3453, 0.25, 0.49, 0.2032, 0.4854])
me_cylinder_002.materials.append(mat_material_004)
me_cylinder_002.use_remesh_fix_poles = True
me_cylinder_002.use_remesh_preserve_attributes = False
me_cylinder_002.use_mirror_vertex_groups = False
me_cylinder_002.update()

# ---- objects
ob_camera = bpy.data.objects.new('Camera', cam_camera)
ob_circle = bpy.data.objects.new('Circle', me_circle)
ob_cylinder_001 = bpy.data.objects.new('Cylinder.001', me_cylinder_001)
ob_sun = bpy.data.objects.new('Sun', light_sun)
ob_circle_001 = bpy.data.objects.new('Circle.001', me_circle_001)
ob_cube = bpy.data.objects.new('Cube', me_cube_001)
ob_cylinder_002 = bpy.data.objects.new('Cylinder.002', me_cylinder_002)

# ---- transforms, parenting, visibility, modifiers, constraints
ob_camera.location = (23.95, -39.65, 25.95)
ob_camera.rotation_euler = (1.125, 0.01469, 0.6204)
ob_camera.lock_rotations_4d = False
ob_camera.empty_display_type = 'ARROWS'
ob_camera.color = (0.0, 0.0, 0.0, 0.0)
ob_camera.display_type = 'WIRE'
ob_camera.lineart.crease_threshold = 0.0
ob_circle.location = (0.0, 0.0, 0.0)
ob_circle.scale = (5.0, 5.0, 5.0)
ob_circle.lineart.crease_threshold = 0.0
ob_cylinder_001.location = (0.0, 0.0, 0.0)
ob_cylinder_001.lineart.crease_threshold = 0.0
ob_sun.location = (20.24, 16.79, 25.11)
ob_sun.lineart.crease_threshold = 0.0
ob_circle_001.location = (0.0, 0.0, 0.0)
ob_circle_001.visible_shadow = False
ob_circle_001.lineart.crease_threshold = 0.0
ob_cube.location = (0.0, 0.0, 14.99)
ob_cube.scale = (100.0, 100.0, 100.0)
ob_cube.lineart.crease_threshold = 0.0
ob_cylinder_002.location = (0.0, 0.0, 29.92)
ob_cylinder_002.rotation_euler = (-3.142, -0.0, 0.0)
ob_cylinder_002.lineart.crease_threshold = 0.0

# ---- collection membership
col_collection.objects.link(ob_camera)
col_collection.objects.link(ob_circle)
col_collection.objects.link(ob_cylinder_001)
col_collection.objects.link(ob_sun)
col_collection.objects.link(ob_circle_001)
col_collection.objects.link(ob_cube)
col_collection.objects.link(ob_cylinder_002)

# ---- scene / render settings (as saved in the file)
scene.camera = ob_camera
scene.frame_start = 1; scene.frame_end = 250; scene.frame_set(1)
scene.render.engine = 'BLENDER_EEVEE_NEXT'
scene.render.use_motion_blur = True
scene.cycles.use_denoising = False
scene.cycles.samples = 128
scene.cycles.sampling_pattern = 'TABULATED_SOBOL'
scene.cycles.use_adaptive_sampling = False
scene.cycles.use_light_tree = False
scene.eevee.use_gtao = True
scene.eevee.use_raytracing = True
scene.view_settings.view_transform = 'Filmic'
bpy.context.view_layer.update()
